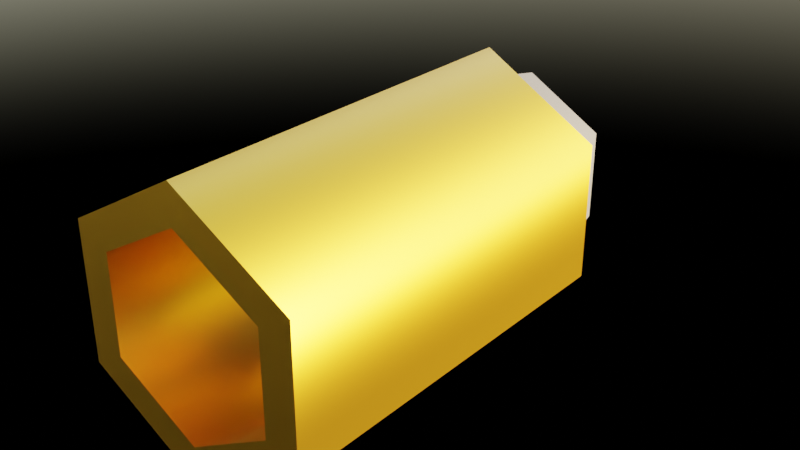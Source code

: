 # Source: bullet.blend  (saved by Blender 3.0.42; exported with 4.5.12 LTS)
import bpy
from mathutils import Matrix  # noqa: F401  (used for matrix-valued properties, if any)

bpy.ops.wm.read_factory_settings(use_empty=True)
scene = bpy.context.scene
scene.name = 'Scene'

# ---- collections
col_collection = bpy.data.collections.new('Collection'); scene.collection.children.link(col_collection)

# ---- materials (node trees are filled in below, after node groups)
mat_material = bpy.data.materials.new('Material')
mat_material.use_transparent_shadow = False
mat_gold = bpy.data.materials.new('gold')
mat_gold.use_transparent_shadow = False

# ---- node groups
ng_auto_smooth = bpy.data.node_groups.new('Auto Smooth', 'GeometryNodeTree')
_s = ng_auto_smooth.interface.new_socket(name='Geometry', in_out='OUTPUT', socket_type='NodeSocketGeometry')
_s = ng_auto_smooth.interface.new_socket(name='Geometry', in_out='INPUT', socket_type='NodeSocketGeometry')
_s = ng_auto_smooth.interface.new_socket(name='Angle', in_out='INPUT', socket_type='NodeSocketFloat')
_s.subtype = 'ANGLE'
_s.min_value = 0.0
_s.max_value = 3.142
ng_auto_smooth.is_modifier = True
_N = ng_auto_smooth.nodes; _L = ng_auto_smooth.links
n0 = _N.new('NodeGroupOutput'); n0.name = 'Group Output'; n0.location = (480, -100)
n1 = _N.new('NodeGroupInput'); n1.name = 'Group Input'; n1.location = (-420, -300)
n2 = _N.new('NodeGroupInput'); n2.name = 'Group Input.001'; n2.location = (-60, -100)
n3 = _N.new('GeometryNodeSetShadeSmooth'); n3.name = 'Set Shade Smooth'; n3.location = (120, -100)
n3.domain = 'EDGE'
n4 = _N.new('GeometryNodeSetShadeSmooth'); n4.name = 'Set Shade Smooth.001'; n4.location = (300, -100)
n5 = _N.new('GeometryNodeInputMeshEdgeAngle'); n5.name = 'Edge Angle'; n5.location = (-420, -220)
n6 = _N.new('GeometryNodeInputEdgeSmooth'); n6.name = 'Is Edge Smooth'; n6.location = (-60, -160)
n7 = _N.new('GeometryNodeInputShadeSmooth'); n7.name = 'Is Face Smooth'; n7.location = (-240, -340)
n8 = _N.new('FunctionNodeBooleanMath'); n8.name = 'Boolean Math'; n8.location = (-60, -220)
n9 = _N.new('FunctionNodeCompare'); n9.name = 'Compare'; n9.location = (-240, -180)
n9.operation = 'LESS_EQUAL'
_L.new(n5.outputs[0], n9.inputs[0])
_L.new(n4.outputs[0], n0.inputs[0])
_L.new(n1.outputs[1], n9.inputs[1])
_L.new(n9.outputs[0], n8.inputs[0])
_L.new(n7.outputs[0], n8.inputs[1])
_L.new(n2.outputs[0], n3.inputs[0])
_L.new(n6.outputs[0], n3.inputs[1])
_L.new(n3.outputs[0], n4.inputs[0])
_L.new(n8.outputs[0], n3.inputs[2])
n0.is_active_output = True

# ---- material node trees
mat_material.use_nodes = True; mat_material.node_tree.nodes.clear()
_N = mat_material.node_tree.nodes; _L = mat_material.node_tree.links
n0 = _N.new('ShaderNodeBsdfPrincipled'); n0.name = 'Principled BSDF'; n0.location = (10, 300)
n0.distribution = 'GGX'
n0.subsurface_method = 'RANDOM_WALK_SKIN'
n0.inputs[0].default_value = (0.0578, 0.0578, 0.0578, 1.0)
n0.inputs[1].default_value = 1.0
n0.inputs[2].default_value = 0.8016
n0.inputs[3].default_value = 1.45
n0.inputs[27].default_value = (0.0, 0.0, 0.0, 1.0)
n0.inputs[28].default_value = 1.0
n1 = _N.new('ShaderNodeOutputMaterial'); n1.name = 'Material Output'; n1.location = (300, 300)
_L.new(n0.outputs[0], n1.inputs[0])
n1.is_active_output = True
mat_gold.use_nodes = True; mat_gold.node_tree.nodes.clear()
_N = mat_gold.node_tree.nodes; _L = mat_gold.node_tree.links
n0 = _N.new('ShaderNodeBsdfPrincipled'); n0.name = 'Principled BSDF'; n0.location = (10, 300)
n0.distribution = 'GGX'
n0.subsurface_method = 'RANDOM_WALK_SKIN'
n0.inputs[0].default_value = (0.8, 0.3885, 0.02407, 1.0)
n0.inputs[1].default_value = 1.0
n0.inputs[2].default_value = 0.3175
n0.inputs[3].default_value = 1.45
n0.inputs[27].default_value = (0.0, 0.0, 0.0, 1.0)
n0.inputs[28].default_value = 1.0
n1 = _N.new('ShaderNodeOutputMaterial'); n1.name = 'Material Output'; n1.location = (300, 300)
_L.new(n0.outputs[0], n1.inputs[0])
n1.is_active_output = True

# ---- world
world_world = bpy.data.worlds.new('World'); scene.world = world_world
world_world.use_nodes = True; world_world.node_tree.nodes.clear()
_N = world_world.node_tree.nodes; _L = world_world.node_tree.links
n0 = _N.new('ShaderNodeOutputWorld'); n0.name = 'World Output'; n0.location = (300, 300)
n1 = _N.new('ShaderNodeBackground'); n1.name = 'Background'; n1.location = (10, 300)
n2 = _N.new('ShaderNodeTexSky'); n2.name = 'Sky Texture'; n2.location = (-324, 322)
n2.sun_size = 0.171
n2.sun_elevation = 0.3927
n2.sun_rotation = 1.454
_L.new(n1.outputs[0], n0.inputs[0])
_L.new(n2.outputs[0], n1.inputs[0])
n0.is_active_output = True
world_world.color = (0.05088, 0.05088, 0.05088)
world_world.use_sun_shadow = False
world_world.sun_shadow_jitter_overblur = 0.0

# ---- meshes
me_cylinder = bpy.data.meshes.new('Cylinder')
me_cylinder.from_pydata([(-1.299e-09, 1.143, 0.6061), (3.314e-10, -1.06, 0.5587), (0.5249, 1.143, 0.303), (0.4838, -1.06, 0.2793), (0.5249, 1.143, -0.303), (0.4838, -1.06, -0.2793), (-5.74e-08, 1.143, -0.6061), (-5.251e-08, -1.06, -0.5587), (-0.5249, 1.143, -0.303), (-0.4838, -1.06, -0.2793), (-0.5249, 1.143, 0.303), (-0.4838, -1.06, 0.2793), (-7.067e-09, 1.143, 0.7737), (0.67, 1.143, 0.3868), (0.67, 1.143, -0.3868), (-7.47e-08, 1.143, -0.7737), (-0.67, 1.143, -0.3868), (-0.67, 1.143, 0.3868), (-2.184e-08, 1.853, 0.1742), (0.1509, 1.853, 0.08711), (0.1509, 1.853, -0.08711), (-3.796e-08, 1.853, -0.1742), (-0.1509, 1.853, -0.08711), (-0.1509, 1.853, 0.08711), (-0.4467, 1.575, 0.2579), (-0.4467, 1.575, -0.2579), (-6.325e-08, 1.575, -0.5158), (0.4467, 1.575, -0.2579), (0.4467, 1.575, 0.2579), (-1.468e-08, 1.575, 0.5158), (0.67, -1.06, 0.3868), (-7.067e-09, -1.06, 0.7737), (0.67, -1.06, -0.3868), (-7.47e-08, -1.06, -0.7737), (-0.67, -1.06, -0.3868), (-0.67, -1.06, 0.3868), (0.4838, 0.05617, 0.2793), (-3.767e-08, 0.05617, 0.5587), (0.4838, 0.05617, -0.2793), (-9.051e-08, 0.05617, -0.5587), (-0.4838, 0.05617, -0.2793), (-0.4838, 0.05617, 0.2793)], [], [(12, 31, 30, 13), (13, 30, 32, 14), (14, 32, 33, 15), (15, 33, 34, 16), (5, 3, 36, 38), (16, 34, 35, 17), (17, 35, 31, 12), (25, 24, 23, 22), (2, 0, 12, 13), (4, 2, 13, 14), (6, 4, 14, 15), (8, 6, 15, 16), (10, 8, 16, 17), (0, 10, 17, 12), (18, 19, 20, 21, 22, 23), (27, 26, 21, 20), (29, 28, 19, 18), (24, 29, 18, 23), (26, 25, 22, 21), (28, 27, 20, 19), (2, 4, 27, 28), (6, 8, 25, 26), (10, 0, 29, 24), (0, 2, 28, 29), (4, 6, 26, 27), (8, 10, 24, 25), (1, 3, 30, 31), (3, 5, 32, 30), (5, 7, 33, 32), (7, 9, 34, 33), (9, 11, 35, 34), (11, 1, 31, 35), (36, 37, 41, 40, 39, 38), (11, 9, 40, 41), (7, 5, 38, 39), (3, 1, 37, 36), (1, 11, 41, 37), (9, 7, 39, 40)])
me_cylinder.polygons.foreach_set('use_smooth', [True] * 38)
me_cylinder.polygons.foreach_set('material_index', [1, 1, 1, 1, 1, 1, 1, 0, 1, 1, 1, 1, 1, 1, 0, 0, 0, 0, 0, 0, 0, 0, 0, 0, 0, 0, 1, 1, 1, 1, 1, 1, 1, 1, 1, 1, 1, 1])
_k = set([(0, 2), (0, 10), (1, 3), (1, 11), (2, 4), (3, 5), (4, 6), (5, 7), (6, 8), (7, 9), (8, 10), (9, 11), (12, 13), (12, 17), (13, 14), (14, 15), (15, 16), (16, 17), (30, 31), (30, 32), (31, 35), (32, 33), (33, 34), (34, 35)])
me_cylinder.attributes.new('sharp_edge', 'BOOLEAN', 'EDGE').data.foreach_set('value', [ (min(e.vertices), max(e.vertices)) in _k for e in me_cylinder.edges])
_uv = me_cylinder.uv_layers.new(name='UVMap')
_uv.uv.foreach_set('vector', [1.0, 0.5, 1.0, 1.0, 0.8333, 1.0, 0.8333, 0.5, 0.8333, 0.5, 0.8333, 1.0, 0.6667, 1.0, 0.6667, 0.5, 0.6667, 0.5, 0.6667, 1.0, 0.5, 1.0, 0.5, 0.5, 0.5, 0.5, 0.5, 1.0, 0.3333, 1.0, 0.3333, 0.5, 0.4001, 0.1633, 0.4001, 0.3367, 0.4001, 0.3367, 0.4001, 0.1633, 0.3333, 0.5, 0.3333, 1.0, 0.1667, 1.0, 0.1667, 0.5, 0.1667, 0.5, 0.1667, 1.0, -8.941e-08, 1.0, -8.941e-08, 0.5, 0.5872, 0.156, 0.5872, 0.344, 0.5872, 0.344, 0.5872, 0.156, 0.9128, 0.344, 0.75, 0.438, 0.75, 0.49, 0.9578, 0.37, 0.9128, 0.156, 0.9128, 0.344, 0.9578, 0.37, 0.9578, 0.13, 0.75, 0.06199, 0.9128, 0.156, 0.9578, 0.13, 0.75, 0.01, 0.5872, 0.156, 0.75, 0.06199, 0.75, 0.01, 0.5422, 0.13, 0.5872, 0.344, 0.5872, 0.156, 0.5422, 0.13, 0.5422, 0.37, 0.75, 0.438, 0.5872, 0.344, 0.5422, 0.37, 0.75, 0.49, 0.75, 0.438, 0.9128, 0.344, 0.9128, 0.156, 0.75, 0.06199, 0.5872, 0.156, 0.5872, 0.344, 0.9128, 0.156, 0.75, 0.06199, 0.75, 0.06199, 0.9128, 0.156, 0.75, 0.438, 0.9128, 0.344, 0.9128, 0.344, 0.75, 0.438, 0.5872, 0.344, 0.75, 0.438, 0.75, 0.438, 0.5872, 0.344, 0.75, 0.06199, 0.5872, 0.156, 0.5872, 0.156, 0.75, 0.06199, 0.9128, 0.344, 0.9128, 0.156, 0.9128, 0.156, 0.9128, 0.344, 0.9128, 0.344, 0.9128, 0.156, 0.9128, 0.156, 0.9128, 0.344, 0.75, 0.06199, 0.5872, 0.156, 0.5872, 0.156, 0.75, 0.06199, 0.5872, 0.344, 0.75, 0.438, 0.75, 0.438, 0.5872, 0.344, 0.75, 0.438, 0.9128, 0.344, 0.9128, 0.344, 0.75, 0.438, 0.9128, 0.156, 0.75, 0.06199, 0.75, 0.06199, 0.9128, 0.156, 0.5872, 0.156, 0.5872, 0.344, 0.5872, 0.344, 0.5872, 0.156, 0.25, 0.4233, 0.4001, 0.3367, 0.4578, 0.37, 0.25, 0.49, 0.4001, 0.3367, 0.4001, 0.1633, 0.4578, 0.13, 0.4578, 0.37, 0.4001, 0.1633, 0.25, 0.07669, 0.25, 0.01, 0.4578, 0.13, 0.25, 0.07669, 0.09991, 0.1633, 0.04215, 0.13, 0.25, 0.01, 0.09991, 0.1633, 0.09991, 0.3367, 0.04215, 0.37, 0.04215, 0.13, 0.09991, 0.3367, 0.25, 0.4233, 0.25, 0.49, 0.04215, 0.37, 0.4001, 0.3367, 0.25, 0.4233, 0.09991, 0.3367, 0.09991, 0.1633, 0.25, 0.07669, 0.4001, 0.1633, 0.09991, 0.3367, 0.09991, 0.1633, 0.09991, 0.1633, 0.09991, 0.3367, 0.25, 0.07669, 0.4001, 0.1633, 0.4001, 0.1633, 0.25, 0.07669, 0.4001, 0.3367, 0.25, 0.4233, 0.25, 0.4233, 0.4001, 0.3367, 0.25, 0.4233, 0.09991, 0.3367, 0.09991, 0.3367, 0.25, 0.4233, 0.09991, 0.1633, 0.25, 0.07669, 0.25, 0.07669, 0.09991, 0.1633])
me_cylinder.materials.append(mat_material)
me_cylinder.materials.append(mat_gold)
me_cylinder.use_remesh_fix_poles = True
me_cylinder.use_remesh_preserve_attributes = False
me_cylinder.use_mirror_vertex_groups = False
me_cylinder.update()

# ---- objects
ob_missile = bpy.data.objects.new('missile', me_cylinder)

# ---- transforms, parenting, visibility, modifiers, constraints
ob_missile.location = (0.0, 0.0, 0.0)
ob_missile.lineart.crease_threshold = 0.0
_m = ob_missile.modifiers.new('Auto Smooth', 'NODES')
_m.node_group = ng_auto_smooth
_gi = [s.identifier for s in ng_auto_smooth.interface.items_tree if s.item_type == 'SOCKET' and s.in_out == 'INPUT']
_m[_gi[1]] = 1.623  # Angle

# ---- collection membership
col_collection.objects.link(ob_missile)

# ---- scene / render settings (as saved in the file)
scene.frame_start = 1; scene.frame_end = 250; scene.frame_set(1)
scene.render.engine = 'BLENDER_EEVEE_NEXT'
scene.cycles.samples = 128
scene.cycles.sampling_pattern = 'TABULATED_SOBOL'
scene.cycles.use_light_tree = False
scene.cycles.max_bounces = 6
scene.cycles.transmission_bounces = 6
scene.cycles.transparent_max_bounces = 6
scene.eevee.use_gtao = True
scene.eevee.use_raytracing = True
scene.view_settings.view_transform = 'Filmic'
bpy.context.view_layer.update()

# ---- added for rendering (the .blend has no active camera): camera
cam_auto = bpy.data.cameras.new('AutoCamera')
cam_auto.lens = 50.0
cam_auto.sensor_width = 36.0
cam_auto.clip_end = 1000.0
ob_auto_camera = bpy.data.objects.new('AutoCamera', cam_auto)
scene.collection.objects.link(ob_auto_camera)
ob_auto_camera.location = (3.29396, -3.55669, 2.63517)
ob_auto_camera.rotation_euler = (1.09748, -7.21219e-08, 0.694738)
scene.camera = ob_auto_camera
bpy.context.view_layer.update()

